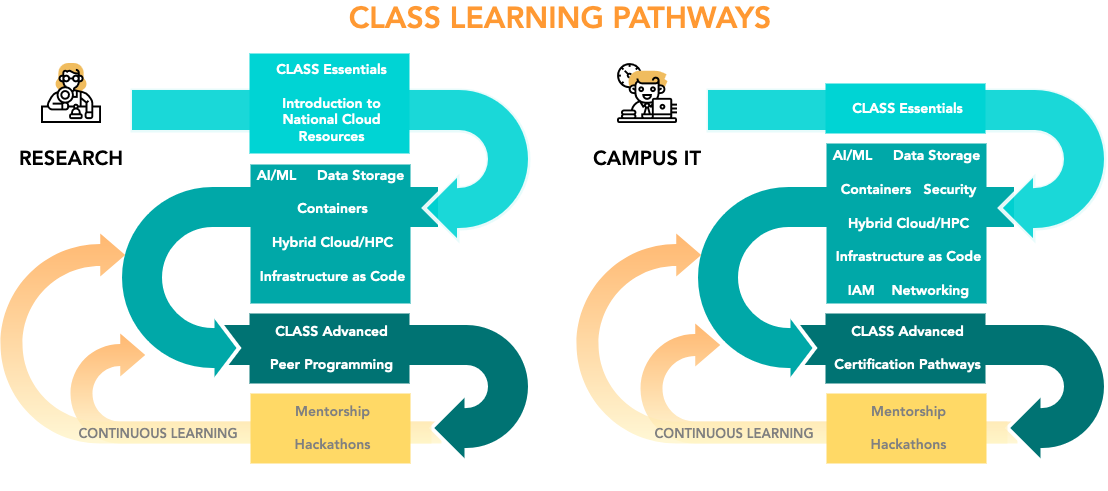

The diagram above was exported from draw.io. Its source (the exported page's mxGraphModel, read from the mxfile embedded in the PNG):
<mxGraphModel dx="954" dy="508" grid="1" gridSize="10" guides="1" tooltips="1" connect="1" arrows="1" fold="1" page="1" pageScale="1" pageWidth="1100" pageHeight="850" math="0" shadow="0">
  <root>
    <mxCell id="0" />
    <mxCell id="1" parent="0" />
    <mxCell id="2" value="" style="html=1;shadow=0;dashed=0;align=center;verticalAlign=middle;shape=mxgraph.arrows2.uTurnArrow;dy=11;arrowHead=43;dx2=25;gradientColor=#FF9933;fillColor=#FFF4C3;gradientDirection=north;strokeColor=none;opacity=70;" vertex="1" parent="1">
      <mxGeometry x="230" y="360" width="371" height="110" as="geometry" />
    </mxCell>
    <mxCell id="3" value="" style="shape=image;imageAspect=0;aspect=fixed;verticalLabelPosition=bottom;verticalAlign=top;image=data:image/svg+xml,(base64 omitted: 6164 chars);" vertex="1" parent="1">
      <mxGeometry x="201" y="90" width="60" height="60" as="geometry" />
    </mxCell>
    <mxCell id="4" value="RESEARCH" style="text;html=1;align=center;verticalAlign=middle;whiteSpace=wrap;rounded=0;fontSize=20;fontFamily=Avenir;fontSource=https%3A%2F%2Ffonts.googleapis.com%2Fcss%3Ffamily%3DAvenir;fontStyle=1" vertex="1" parent="1">
      <mxGeometry x="166" y="169.5" width="130" height="30" as="geometry" />
    </mxCell>
    <mxCell id="5" value="" style="html=1;shadow=0;dashed=0;align=center;verticalAlign=middle;shape=mxgraph.arrows2.uTurnArrow;dy=22;arrowHead=70;dx2=35;strokeColor=#ffffff;fillColor=#007373;fontSize=12;fontColor=#3333FF;flipH=1;flipV=1;strokeWidth=4;" vertex="1" parent="1">
      <mxGeometry x="375" y="350" width="315" height="140" as="geometry" />
    </mxCell>
    <mxCell id="6" value="" style="html=1;shadow=0;dashed=0;align=center;verticalAlign=middle;shape=mxgraph.arrows2.uTurnArrow;dy=22;arrowHead=70;dx2=26.5;strokeColor=#ffffff;fillColor=#00A8A8;fontSize=12;fontColor=#3333FF;flipV=1;strokeWidth=4;" vertex="1" parent="1">
      <mxGeometry x="280" y="212" width="320" height="198" as="geometry" />
    </mxCell>
    <mxCell id="7" value="" style="html=1;shadow=0;dashed=0;align=center;verticalAlign=middle;shape=mxgraph.arrows2.uTurnArrow;dy=22;arrowHead=70;dx2=35;strokeColor=#ffffff;fillColor=#00D4D4;fontSize=12;fontColor=#3333FF;flipH=1;flipV=1;strokeWidth=4;opacity=90;" vertex="1" parent="1">
      <mxGeometry x="290" y="115" width="400" height="155" as="geometry" />
    </mxCell>
    <mxCell id="8" value="&lt;div style=&quot;font-size: 14px;&quot;&gt;&lt;b style=&quot;font-size: 14px;&quot;&gt;CLASS Essentials &lt;br style=&quot;font-size: 14px;&quot;&gt;&lt;/b&gt;&lt;/div&gt;&lt;div style=&quot;font-size: 14px;&quot;&gt;&lt;b style=&quot;font-size: 14px;&quot;&gt;&lt;br style=&quot;font-size: 14px;&quot;&gt;&lt;/b&gt;&lt;/div&gt;&lt;div style=&quot;font-size: 14px;&quot;&gt;&lt;b style=&quot;font-size: 14px;&quot;&gt;Introduction to National Cloud Resources&lt;br style=&quot;font-size: 14px;&quot;&gt;&lt;/b&gt;&lt;/div&gt;" style="rounded=0;whiteSpace=wrap;shadow=0;strokeColor=none;strokeWidth=6;fillColor=#00D4D4;fontSize=14;fontColor=#FFFFFF;align=center;html=1;spacingLeft=5;fontFamily=Avenir;fontSource=https%3A%2F%2Ffonts.googleapis.com%2Fcss%3Ffamily%3DAvenir;" vertex="1" parent="1">
      <mxGeometry x="409" y="80" width="160" height="100" as="geometry" />
    </mxCell>
    <mxCell id="9" value="&lt;b style=&quot;font-size: 7px&quot;&gt;LABEL&lt;/b&gt;&lt;br style=&quot;font-size: 7px&quot;&gt;Lorem ipsum dolor sit amet, consectetur adipisicing elit, sed do eiusmod tempor incididunt ut labore et dolore magna aliqua." style="rounded=0;whiteSpace=wrap;shadow=0;strokeColor=none;strokeWidth=6;fillColor=none;fontSize=7;fontColor=#FFFFFF;align=left;html=1;spacingLeft=5;" vertex="1" parent="1">
      <mxGeometry x="590" y="478" width="150" height="40" as="geometry" />
    </mxCell>
    <mxCell id="10" value="&lt;div&gt;AI/ML&amp;nbsp;&amp;nbsp;&amp;nbsp;&amp;nbsp; Data Storage&amp;nbsp;&lt;/div&gt;&lt;div&gt;&lt;br&gt;&lt;/div&gt;&lt;div&gt;Containers&lt;/div&gt;&lt;div&gt;&lt;br&gt;&lt;/div&gt;&lt;div&gt;Hybrid Cloud/HPC&lt;/div&gt;&lt;div&gt;&lt;br&gt;&lt;/div&gt;&lt;div&gt;Infrastructure as Code &lt;br&gt;&lt;/div&gt;&lt;div&gt;&amp;nbsp; &amp;nbsp; &lt;/div&gt;" style="rounded=0;whiteSpace=wrap;shadow=0;strokeColor=none;strokeWidth=6;fillColor=#00A8A8;fontSize=14;fontColor=#FFFFFF;align=center;html=1;spacingLeft=5;fontFamily=Avenir;fontSource=https%3A%2F%2Ffonts.googleapis.com%2Fcss%3Ffamily%3DAvenir;fontStyle=1" vertex="1" parent="1">
      <mxGeometry x="410" y="191" width="160" height="139" as="geometry" />
    </mxCell>
    <mxCell id="11" value="&lt;div&gt;CLASS Advanced &lt;br&gt;&lt;/div&gt;&lt;div&gt;&lt;br&gt;&lt;/div&gt;&lt;div&gt;Peer Programming&lt;br&gt;&lt;/div&gt;" style="rounded=0;whiteSpace=wrap;shadow=0;strokeColor=none;strokeWidth=6;fillColor=#007373;fontSize=14;fontColor=#FFFFFF;align=center;html=1;spacingLeft=5;fontFamily=Avenir;fontSource=https%3A%2F%2Ffonts.googleapis.com%2Fcss%3Ffamily%3DAvenir;fontStyle=1" vertex="1" parent="1">
      <mxGeometry x="409" y="340" width="160" height="70" as="geometry" />
    </mxCell>
    <mxCell id="12" value="" style="html=1;shadow=0;dashed=0;align=center;verticalAlign=middle;shape=mxgraph.arrows2.uTurnArrow;dy=11;arrowHead=43;dx2=25;gradientColor=#FF9933;fillColor=#FFF4C3;gradientDirection=north;strokeColor=none;opacity=70;" vertex="1" parent="1">
      <mxGeometry x="160" y="260" width="431" height="210" as="geometry" />
    </mxCell>
    <mxCell id="13" value="&lt;div&gt;Mentorship&lt;/div&gt;&lt;div&gt;&lt;br&gt;&lt;/div&gt;&lt;div&gt;Hackathons&lt;br&gt;&lt;/div&gt;" style="rounded=0;whiteSpace=wrap;shadow=0;strokeColor=none;strokeWidth=6;fillColor=#FFD966;fontSize=14;fontColor=#808080;align=center;html=1;spacingLeft=5;fontFamily=Avenir;fontSource=https%3A%2F%2Ffonts.googleapis.com%2Fcss%3Ffamily%3DAvenir;fontStyle=1" vertex="1" parent="1">
      <mxGeometry x="410" y="420" width="160" height="70" as="geometry" />
    </mxCell>
    <mxCell id="14" value="&lt;font style=&quot;font-size: 13px;&quot;&gt;CONTINUOUS LEARNING&lt;/font&gt;" style="text;html=1;align=center;verticalAlign=middle;whiteSpace=wrap;rounded=0;fontFamily=Avenir;fontSource=https%3A%2F%2Ffonts.googleapis.com%2Fcss%3Ffamily%3DAvenir;fontColor=#808080;fontStyle=1;fontSize=15;" vertex="1" parent="1">
      <mxGeometry x="228" y="445" width="180" height="30" as="geometry" />
    </mxCell>
    <mxCell id="15" value="" style="html=1;shadow=0;dashed=0;align=center;verticalAlign=middle;shape=mxgraph.arrows2.uTurnArrow;dy=11;arrowHead=43;dx2=25;gradientColor=#FF9933;fillColor=#FFF4C3;gradientDirection=north;strokeColor=none;opacity=70;" vertex="1" parent="1">
      <mxGeometry x="800" y="350" width="377" height="120" as="geometry" />
    </mxCell>
    <mxCell id="16" value="CAMPUS IT" style="text;html=1;align=center;verticalAlign=middle;whiteSpace=wrap;rounded=0;fontSize=20;fontFamily=Avenir;fontSource=https%3A%2F%2Ffonts.googleapis.com%2Fcss%3Ffamily%3DAvenir;fontStyle=1" vertex="1" parent="1">
      <mxGeometry x="742" y="169.5" width="130" height="30" as="geometry" />
    </mxCell>
    <mxCell id="17" value="" style="html=1;shadow=0;dashed=0;align=center;verticalAlign=middle;shape=mxgraph.arrows2.uTurnArrow;dy=22;arrowHead=70;dx2=35;strokeColor=#ffffff;fillColor=#007373;fontSize=12;fontColor=#3333FF;flipH=1;flipV=1;strokeWidth=4;" vertex="1" parent="1">
      <mxGeometry x="951" y="350" width="315" height="140" as="geometry" />
    </mxCell>
    <mxCell id="18" value="" style="html=1;shadow=0;dashed=0;align=center;verticalAlign=middle;shape=mxgraph.arrows2.uTurnArrow;dy=22;arrowHead=70;dx2=26.5;strokeColor=#ffffff;fillColor=#00A8A8;fontSize=12;fontColor=#3333FF;flipV=1;strokeWidth=4;" vertex="1" parent="1">
      <mxGeometry x="856" y="212" width="320" height="198" as="geometry" />
    </mxCell>
    <mxCell id="19" value="" style="html=1;shadow=0;dashed=0;align=center;verticalAlign=middle;shape=mxgraph.arrows2.uTurnArrow;dy=22;arrowHead=70;dx2=35;strokeColor=#ffffff;fillColor=#00D4D4;fontSize=12;fontColor=#3333FF;flipH=1;flipV=1;strokeWidth=4;opacity=90;" vertex="1" parent="1">
      <mxGeometry x="866" y="115" width="400" height="155" as="geometry" />
    </mxCell>
    <mxCell id="20" value="&lt;div style=&quot;font-size: 14px;&quot;&gt;&lt;b style=&quot;font-size: 14px;&quot;&gt;CLASS Essentials &lt;br style=&quot;font-size: 14px;&quot;&gt;&lt;/b&gt;&lt;/div&gt;" style="rounded=0;whiteSpace=wrap;shadow=0;strokeColor=none;strokeWidth=6;fillColor=#00D4D4;fontSize=14;fontColor=#FFFFFF;align=center;html=1;spacingLeft=5;fontFamily=Avenir;fontSource=https%3A%2F%2Ffonts.googleapis.com%2Fcss%3Ffamily%3DAvenir;" vertex="1" parent="1">
      <mxGeometry x="985" y="110" width="160" height="50" as="geometry" />
    </mxCell>
    <mxCell id="21" value="&lt;div&gt;AI/ML&amp;nbsp;&amp;nbsp;&amp;nbsp;&amp;nbsp; Data Storage&amp;nbsp;&lt;/div&gt;&lt;div&gt;&lt;br&gt;&lt;/div&gt;&lt;div&gt;Containers&amp;nbsp;&amp;nbsp; Security&lt;br&gt;&lt;/div&gt;&lt;div&gt;&lt;br&gt;&lt;/div&gt;&lt;div&gt;Hybrid Cloud/HPC&lt;/div&gt;&lt;div&gt;&lt;br&gt;&lt;/div&gt;&lt;div&gt;Infrastructure as Code &lt;br&gt;&lt;/div&gt;&lt;div&gt;&amp;nbsp; &amp;nbsp; &lt;br&gt;&lt;/div&gt;&lt;div&gt;IAM&amp;nbsp;&amp;nbsp;&amp;nbsp; Networking&lt;br&gt;&lt;/div&gt;" style="rounded=0;whiteSpace=wrap;shadow=0;strokeColor=none;strokeWidth=6;fillColor=#00A8A8;fontSize=14;fontColor=#FFFFFF;align=center;html=1;spacingLeft=5;fontFamily=Avenir;fontSource=https%3A%2F%2Ffonts.googleapis.com%2Fcss%3Ffamily%3DAvenir;fontStyle=1" vertex="1" parent="1">
      <mxGeometry x="986" y="170" width="160" height="160" as="geometry" />
    </mxCell>
    <mxCell id="22" value="&lt;div&gt;CLASS Advanced &lt;br&gt;&lt;/div&gt;&lt;div&gt;&lt;br&gt;&lt;/div&gt;&lt;div&gt;Certification Pathways&lt;br&gt;&lt;/div&gt;" style="rounded=0;whiteSpace=wrap;shadow=0;strokeColor=none;strokeWidth=6;fillColor=#007373;fontSize=14;fontColor=#FFFFFF;align=center;html=1;spacingLeft=5;fontFamily=Avenir;fontSource=https%3A%2F%2Ffonts.googleapis.com%2Fcss%3Ffamily%3DAvenir;fontStyle=1" vertex="1" parent="1">
      <mxGeometry x="985" y="340" width="160" height="70" as="geometry" />
    </mxCell>
    <mxCell id="23" value="" style="html=1;shadow=0;dashed=0;align=center;verticalAlign=middle;shape=mxgraph.arrows2.uTurnArrow;dy=11;arrowHead=43;dx2=25;gradientColor=#FF9933;fillColor=#FFF4C3;gradientDirection=north;strokeColor=none;opacity=70;" vertex="1" parent="1">
      <mxGeometry x="736" y="260" width="431" height="210" as="geometry" />
    </mxCell>
    <mxCell id="24" value="&lt;div&gt;Mentorship&lt;/div&gt;&lt;div&gt;&lt;br&gt;&lt;/div&gt;&lt;div&gt;Hackathons&lt;br&gt;&lt;/div&gt;" style="rounded=0;whiteSpace=wrap;shadow=0;strokeColor=none;strokeWidth=6;fillColor=#FFD966;fontSize=14;fontColor=#808080;align=center;html=1;spacingLeft=5;fontFamily=Avenir;fontSource=https%3A%2F%2Ffonts.googleapis.com%2Fcss%3Ffamily%3DAvenir;fontStyle=1" vertex="1" parent="1">
      <mxGeometry x="986" y="420" width="160" height="70" as="geometry" />
    </mxCell>
    <mxCell id="25" value="&lt;font style=&quot;font-size: 13px;&quot;&gt;CONTINUOUS LEARNING&lt;/font&gt;" style="text;html=1;align=center;verticalAlign=middle;whiteSpace=wrap;rounded=0;fontFamily=Avenir;fontSource=https%3A%2F%2Ffonts.googleapis.com%2Fcss%3Ffamily%3DAvenir;fontColor=#808080;fontStyle=1;fontSize=15;" vertex="1" parent="1">
      <mxGeometry x="804" y="445" width="180" height="30" as="geometry" />
    </mxCell>
    <mxCell id="26" value="" style="shape=image;imageAspect=0;aspect=fixed;verticalLabelPosition=bottom;verticalAlign=top;image=data:image/svg+xml,(base64 omitted: 4948 chars);base64,PHN2ZyB4bWxucz0iaHR0cDovL3d3dy53My5vcmcvMjAwMC9zdmciIHdpZHRoPSI1MTIiIHZpZXdCb3g9IjAgMCA0OTYgNDk2IiBoZWlnaHQ9IjUxMiIgaWQ9IkxheWVyXzMwIj48Zz48Zz48cGF0aCBmaWxsPSIjZjBiYzVlIiBkPSJtMTUwLjEyNyAyMjAuMDA4IDIuMzI0IDEuMTYyYzExLjcxNC0xMi45OTYgMjguNjc1LTIxLjE3IDQ3LjU0OS0yMS4xNyAyLjk2OCAwIDUuODg0LjIxOSA4Ljc0NS42MWwtLjAyOS0uMDIxYy0xNS4yMzYtMTAuMTgxLTI0LjcxNi0yNy40MzMtMjQuNzE2LTQ2LjI1NHYtMi4zMzVoLThjLTEzLjI1NSAwLTI0LTEwLjc0NS0yNC0yNHMxMC43NDUtMjQgMjQtMjRoOHYtMjMuMDNjMC05LjM3MyA3LjU5OC0xNi45NyAxNi45NzEtMTYuOTcgNC41MDEgMCA4LjgxNyAxLjc4OCAxMiA0Ljk3MWwzLjAyOSAzLjAyOSAxLjczMS0xLjczMWM0LjAxNC00LjAxNCA5LjQ1OC02LjI2OSAxNS4xMzQtNi4yNjkgNC42MzEgMCA5LjEzNyAxLjUwMiAxMi44NDIgNC4yODEgMTcuMDY3IDEyLjggMzcuODI1IDE5LjcxOSA1OS4xNTkgMTkuNzE5aDcuMTM0djE2aDhjMTMuMjU1IDAgMjQgMTAuNzQ1IDI0IDI0cy0xMC43NDUgMjQtMjQgMjRoLTh2Mi4zMzVjMCAyMi43NDgtMTMuODUgNDMuMjA1LTM0Ljk3MSA1MS42NTQtMy4wMzcgMS4yMTUtNS4wMjkgNC4xNTYtNS4wMjkgNy40Mjh2MTAuNTgzbDY2Ljg2MyAxNS40M2MyLjY5Ny01LjgzNCA0LjM1LTExLjk4OCA0LjkxNS0xOC4zNzVsMi4wOTUtMS4wNDdjMTguNTgzLTkuMjkyIDMwLjEyNy0yNy45NyAzMC4xMjctNDguNzQ3IDAtMTQuNTU4LTUuNjY5LTI4LjI0NC0xNS45NjMtMzguNTM4bC04LjAzNy04LjAzN3YtNDQuNjg2YzAtNDQuMTEyLTM1Ljg4OC04MC04MC04MGgtNDhjLTQ0LjExMiAwLTgwIDM1Ljg4OC04MCA4MHY0NC42ODZsLTguMDM3IDguMDM4Yy0xMC4yOTQgMTAuMjkzLTE1Ljk2MyAyMy45OC0xNS45NjMgMzguNTM3IDAgMjAuNzc3IDExLjU0NCAzOS40NTUgMzAuMTI3IDQ4Ljc0N3oiLz48L2c+PGc+PHBhdGggZD0ibTQzMiAzNTJ2LTE4LjY2N2MwLTE1LjQ3Ny01LjExNC0zMC44MTktMTQuNC00My4ybC0xNi43ODktMjIuMzg0Yy0xMy4wMDMtMTcuMzM4LTMxLjc5NS0yOS41NzEtNTIuOTEzLTM0LjQ0NGwtNjcuODk4LTE1LjY2OXYtNC4yMmMyMi41MjktOS4wMTEgMzcuNjU3LTI5LjYwNSAzOS43NDMtNTMuNDE2aC4yNTdjMTcuNjQ1IDAgMzItMTQuMzU1IDMyLTMycy0xNC4zNTUtMzItMzItMzJ2LTgtOGMwLTE3LjY0NS0xNC4zNTUtMzItMzItMzJ2MTZjOC44MjEgMCAxNS45OTggNy4xNzYgMTYgMTUuOTk2LTE5LjE3OS0uMTg4LTM4LjE0NC02LjYwNC01My40OTItMTguMTE1LTUuMDU2LTMuNzkzLTExLjMyMS01Ljg4MS0xNy42NDItNS44ODEtNi4wNDIgMC0xMS44MDUgMS44MS0xNi42NzEgNS4xNzMtNC4zNDUtMy4zNTYtOS42NDUtNS4xNzMtMTUuMjI0LTUuMTczLTEzLjc2OSAwLTI0Ljk3MSAxMS4yMDItMjQuOTcxIDI0Ljk3MXYxNS4wMjljLTE3LjY0NSAwLTMyIDE0LjM1NS0zMiAzMnMxNC4zNTUgMzIgMzIgMzJoLjI1NGMxLjA2OCAxMi4wNDYgNS41MjIgMjMuNCAxMi43MDkgMzIuODQ3LTI0LjIwMSAzLjczOS00NC40NDUgMTkuNTgtNTQuMzc1IDQxLjExOS0yNC4wMTYgNi41OTYtNDQuNDIxIDIyLjY4Ny01Ni40MDIgNDQuNjUzbC0yNC41NCA0NC45ODljLTMuNjkzIDYuNzczLTUuNjQ2IDE0LjQzMS01LjY0NiAyMi4xNDUgMCAyLjEyLjE1NiA0LjIwMi40MzQgNi4yNDdoLTQ4LjQzNHYxNDRoNDk2di0xNDR6bS0xMjEuMzc2IDBjLTMuMzAyLTkuMzExLTEyLjE5NS0xNi0yMi42MjQtMTZzLTE5LjMyMiA2LjY4OS0yMi42MjQgMTZoLTMzLjM3NnYtNGMwLTYuMzc4LTIuMTQ4LTEyLjI2Mi01Ljc1My0xNi45NzUgMTkuMzYtNy42MDggMzQuNjUtMjMuMzU5IDQxLjYyNS00My4wMjVoMzYuMTI4di00OC40MDVsMTYgMy42OTJ2MTA4LjcxM3ptMTcuMzc2IDgwIC4wMSAxNnMtLjAwMyAwLS4wMSAwaC04MHYtMTZ6bS0xNi0xNmgtNDh2LThjMC0xMy4yMzMgMTAuNzY3LTI0IDI0LTI0czI0IDEwLjc2NyAyNCAyNHptLTMyLTU2YzAtNC40MTEgMy41ODktOCA4LThzOCAzLjU4OSA4IDgtMy41ODkgOC04IDgtOC0zLjU4OS04LTh6bS03Ni0yNGM2LjYxNyAwIDEyIDUuMzgzIDEyIDEydjE2YzAgNi42MTctNS4zODMgMTItMTIgMTJoLTIwdi0zNi42NjhjMi4yNDMtMi4xNDYgNS4xNy0zLjMzMiA4LjI4NC0zLjMzMnptMTMyLTMwLjkxOSAzMiAyNi42Njd2MjAuMjUyaC0zMnptNDAgMTE3LjU0NmMwLTIuMTM3LjgzMi00LjE0NiAyLjM0My01LjY1N2wuOTctLjk3aDM2LjY4N3YyNGMwIDQuNDExLTMuNTg5IDgtOCA4aC0yNGMtNC40MTEgMC04LTMuNTg5LTgtOHptMTIuMDEyLTE0NS4yNzggMTYuNzg5IDIyLjM4NGM3LjIyMiA5LjYzIDExLjIgMjEuNTYzIDExLjIgMzMuNjAxdjY2LjY2NmgtMzJ2LTY4LjY4N2wxMy42NTctMTMuNjU3LTExLjMxMy0xMS4zMTMtMTAuODM0IDEwLjgzNC0zOS41MTEtMzIuOTI0di0zNy4yNzNsOC4zMDEgMS45MTZjMTcuNDQ1IDQuMDI1IDMyLjk2OSAxNC4xMyA0My43MTEgMjguNDUzem0tMTAwLjAxMi00MS40NDZ2MzYuMDk3aC0xNi40NTVjLjI5Mi0yLjYyOC40NTUtNS4yOTUuNDU1LTggMC04LjU2OC0xLjUxMS0xNi43ODktNC4yNy0yNC40MTdsNi43OTEtNi43OTF6bS0xMy45NDItMzcuMzQyYy02LjExIDIuNDQ0LTEwLjA1OCA4LjI3NS0xMC4wNTggMTQuODU2djcuMjdsLTMuODMzIDMuODMzYy0xMC44MTgtMTYuNDMtMjguMTctMjguMTgyLTQ4LjMzNS0zMS41MzEtMTIuMDY0LTguNjctMTkuMzYtMjIuNDAyLTE5Ljc4OS0zNy4yNjkgNC43MDEgMi43MTcgMTAuMTQ4IDQuMjggMTUuOTU3IDQuMjggMTQuODg0IDAgMjcuNDI2LTEwLjIxNCAzMC45ODctMjRoMTguMDI1YzMuNTYxIDEzLjc4NiAxNi4xMDQgMjQgMzAuOTg3IDI0IDUuODE2IDAgMTEuMjY5LTEuNTY3IDE1Ljk3NC00LjI5LS41MzUgMTkuMDI0LTEyLjE1MyAzNS43NDYtMjkuOTE1IDQyLjg1MXptLTgyLjA1OC03MC41NjFjMC04LjgyMiA3LjE3OC0xNiAxNi0xNnMxNiA3LjE3OCAxNiAxNi03LjE3OCAxNi0xNiAxNi0xNi03LjE3OC0xNi0xNnptOTYgMTZjLTguODIyIDAtMTYtNy4xNzgtMTYtMTZzNy4xNzgtMTYgMTYtMTYgMTYgNy4xNzggMTYgMTYtNy4xNzggMTYtMTYgMTZ6bTQ4LTE2YzAgOC44MjItNy4xNzggMTYtMTYgMTZ2LTMyYzguODIyIDAgMTYgNy4xNzggMTYgMTZ6bS0xMzUuMDI5LTU2YzIuMzk2IDAgNC42NDkuOTMzIDYuMzQzIDIuNjI3bDguNjg2IDguNjg2IDcuMzg4LTcuMzg4YzIuNTMyLTIuNTMyIDUuODk4LTMuOTI2IDkuNDc4LTMuOTI2IDIuODgxIDAgNS43MzcuOTUyIDguMDQyIDIuNjgxIDE4LjEgMTMuNTc1IDQwLjQ3NCAyMS4xMTMgNjMuMDkyIDIxLjMwMnY0LjMyM2MtNC43MTEtMi43MzItMTAuMTczLTQuMzA1LTE2LTQuMzA1LTE0Ljg4NCAwLTI3LjQyNiAxMC4yMTQtMzAuOTg3IDI0aC0xOC4wMjVjLTMuNTYxLTEzLjc4Ni0xNi4xMDQtMjQtMzAuOTg3LTI0LTUuODI3IDAtMTEuMjg5IDEuNTczLTE2IDQuMzA1di0xOS4zMzRjLS4wMDEtNC45NDcgNC4wMjMtOC45NzEgOC45Ny04Ljk3MXptLTQwLjk3MSA1NmMwLTguODIyIDcuMTc4LTE2IDE2LTE2djMyYy04LjgyMiAwLTE2LTcuMTc4LTE2LTE2em00MCA4MGMzMC44NzggMCA1NiAyNS4xMjIgNTYgNTZzLTI1LjEyMiA1Ni01NiA1Ni01Ni0yNS4xMjItNTYtNTYgMjUuMTIyLTU2IDU2LTU2em0tMTMyLjMwNyAxMjMuMjY5IDI0LjU0LTQ0Ljk4OWM4LjE5MS0xNS4wMTYgMjEuMTU2LTI2LjY4OCAzNi42MjMtMzMuMzY1LS41NjIgMy42MTUtLjg1NiA3LjMxNi0uODU2IDExLjA4NSAwIDI3Ljg0MiAxNS44OTYgNTIuMDI2IDM5LjA3OSA2NGgtNzEuMDc5djE2aDcydjMyaC03My43NTNjLTE2LjY3OCAwLTMwLjI0Ny0xMy41NjktMzAuMjQ3LTMwLjI0NyAwLTUuMDQ1IDEuMjc3LTEwLjA1NCAzLjY5My0xNC40ODR6bTQxMi4zMDcgMTQ4LjczMWgtNDY0di0xMTJoMzcuNzE3YzcuODc3IDE0LjI5MiAyMy4wODkgMjQgNDAuNTMgMjRoMTA5Ljc1M2MxNC4wODEgMCAyNS43NjMtMTAuNDQ5IDI3LjcxLTI0aDMzLjY2NmMuNjc1IDEuOTAyIDEuNTggMy42OTYgMi42ODcgNS4zNDUtMTEuOTc4IDYuOTE4LTIwLjA2MyAxOS44NTYtMjAuMDYzIDM0LjY1NXY4Yy04LjgyMiAwLTE2IDcuMTc4LTE2IDE2djE2YzAgOC44MjIgNy4xNzggMTYgMTYgMTZoODBjOC44MjIgMCAxNi03LjE3OCAxNi0xNnYtMTZjMC04LjgyMi03LjE3OC0xNi0xNi0xNnYtOGMwLTE0Ljc5OS04LjA4NS0yNy43MzctMjAuMDYzLTM0LjY1NSAxLjEwNy0xLjY0OSAyLjAxMi0zLjQ0MyAyLjY4Ny01LjM0NWg1Ny4zNzZ2MzYuNjg3bC0uOTcuOTdjLTQuNTMzIDQuNTMzLTcuMDMgMTAuNTYtNy4wMyAxNi45NzF2MTcuMzcyYzAgMTMuMjM0IDEwLjc2NiAyNCAyNCAyNGgyNGMxMy4yMzQgMCAyNC0xMC43NjYgMjQtMjR2LTI0LTgtNDBoNDh6Ii8+PHBhdGggZD0ibTIwMCAzMDRjMjIuMDU2IDAgNDAtMTcuOTQ0IDQwLTQwcy0xNy45NDQtNDAtNDAtNDAtNDAgMTcuOTQ0LTQwIDQwIDE3Ljk0NCA0MCA0MCA0MHptMC02NGMxMy4yMzMgMCAyNCAxMC43NjcgMjQgMjRzLTEwLjc2NyAyNC0yNCAyNC0yNC0xMC43NjctMjQtMjQgMTAuNzY3LTI0IDI0LTI0eiIvPjwvZz48L2c+PC9zdmc+;" vertex="1" parent="1">
      <mxGeometry x="777" y="90" width="60" height="60" as="geometry" />
    </mxCell>
    <mxCell id="27" value="CLASS LEARNING PATHWAYS" style="text;html=1;align=center;verticalAlign=middle;whiteSpace=wrap;rounded=0;fontFamily=Avenir;fontSource=https%3A%2F%2Ffonts.googleapis.com%2Fcss%3Ffamily%3DAvenir;fontColor=#FF9933;fontStyle=1;fontSize=30;" vertex="1" parent="1">
      <mxGeometry x="450" y="30" width="540" height="30" as="geometry" />
    </mxCell>
  </root>
</mxGraphModel>